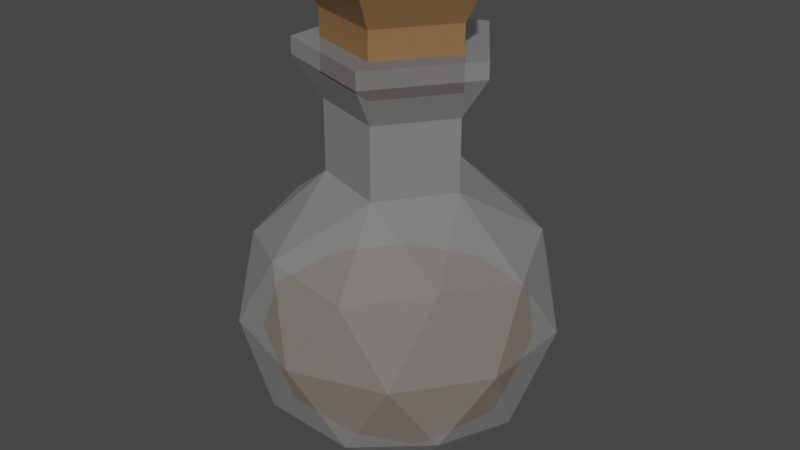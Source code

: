 # Source: orangePotion.blend  (saved by Blender 3.3.6; exported with 4.5.12 LTS)
import bpy
from mathutils import Matrix  # noqa: F401  (used for matrix-valued properties, if any)

bpy.ops.wm.read_factory_settings(use_empty=True)
scene = bpy.context.scene
scene.name = 'Scene'

# ---- collections
col_collection = bpy.data.collections.new('Collection'); scene.collection.children.link(col_collection)

# ---- materials (node trees are filled in below, after node groups)
mat_material_001 = bpy.data.materials.new('Material.001')
mat_material_001.use_transparent_shadow = False
mat_material_002 = bpy.data.materials.new('Material.002')
mat_material_002.surface_render_method = 'BLENDED'
mat_material_002.blend_method = 'BLEND'
mat_material_002.use_transparent_shadow = False
mat_material_003 = bpy.data.materials.new('Material.003')
mat_material_003.use_transparent_shadow = False

# ---- material node trees
mat_material_001.use_nodes = True; mat_material_001.node_tree.nodes.clear()
_N = mat_material_001.node_tree.nodes; _L = mat_material_001.node_tree.links
n0 = _N.new('ShaderNodeBsdfPrincipled'); n0.name = 'Principled BSDF'; n0.location = (10, 300)
n0.distribution = 'GGX'
n0.subsurface_method = 'RANDOM_WALK_SKIN'
n0.inputs[0].default_value = (0.8, 0.3612, 0.007607, 1.0)
n0.inputs[3].default_value = 1.45
n0.inputs[14].default_value = (0.8, 0.3612, 0.007607, 1.0)
n0.inputs[27].default_value = (0.0, 0.0, 0.0, 1.0)
n0.inputs[28].default_value = 1.0
n1 = _N.new('ShaderNodeOutputMaterial'); n1.name = 'Material Output'; n1.location = (300, 300)
_L.new(n0.outputs[0], n1.inputs[0])
n1.is_active_output = True
mat_material_002.use_nodes = True; mat_material_002.node_tree.nodes.clear()
_N = mat_material_002.node_tree.nodes; _L = mat_material_002.node_tree.links
n0 = _N.new('ShaderNodeBsdfPrincipled'); n0.name = 'Principled BSDF'; n0.location = (10, 300)
n0.distribution = 'GGX'
n0.subsurface_method = 'RANDOM_WALK_SKIN'
n0.inputs[3].default_value = 1.45
n0.inputs[4].default_value = 0.2
n0.inputs[27].default_value = (0.0, 0.0, 0.0, 1.0)
n0.inputs[28].default_value = 1.0
n1 = _N.new('ShaderNodeOutputMaterial'); n1.name = 'Material Output'; n1.location = (300, 300)
_L.new(n0.outputs[0], n1.inputs[0])
n1.is_active_output = True
mat_material_003.use_nodes = True; mat_material_003.node_tree.nodes.clear()
_N = mat_material_003.node_tree.nodes; _L = mat_material_003.node_tree.links
n0 = _N.new('ShaderNodeBsdfPrincipled'); n0.name = 'Principled BSDF'; n0.location = (10, 300)
n0.distribution = 'GGX'
n0.subsurface_method = 'RANDOM_WALK_SKIN'
n0.inputs[0].default_value = (0.2542, 0.1329, 0.05448, 1.0)
n0.inputs[3].default_value = 1.45
n0.inputs[27].default_value = (0.0, 0.0, 0.0, 1.0)
n0.inputs[28].default_value = 1.0
n1 = _N.new('ShaderNodeOutputMaterial'); n1.name = 'Material Output'; n1.location = (300, 300)
_L.new(n0.outputs[0], n1.inputs[0])
n1.is_active_output = True

# ---- world
world_world = bpy.data.worlds.new('World'); scene.world = world_world
world_world.use_nodes = True; world_world.node_tree.nodes.clear()
_N = world_world.node_tree.nodes; _L = world_world.node_tree.links
n0 = _N.new('ShaderNodeOutputWorld'); n0.name = 'World Output'; n0.location = (300, 300)
n1 = _N.new('ShaderNodeBackground'); n1.name = 'Background'; n1.location = (10, 300)
n1.inputs[0].default_value = (0.05088, 0.05088, 0.05088, 1.0)
_L.new(n1.outputs[0], n0.inputs[0])
n0.is_active_output = True
world_world.color = (0.05088, 0.05088, 0.05088)
world_world.use_sun_shadow = False
world_world.sun_shadow_jitter_overblur = 0.0

# ---- meshes
me_icosphere_004 = bpy.data.meshes.new('Icosphere.004')
me_icosphere_004.from_pydata([(-4.916e-07, 3.757e-09, -0.3278), (0.3883, -0.2821, -0.03116), (-0.1483, -0.4565, -0.03116), (-0.48, 3.757e-09, -0.03116), (-0.1483, 0.4565, -0.03116), (0.3883, 0.2821, -0.03116), (-0.08718, -0.2683, -0.2477), (0.2282, -0.1658, -0.2477), (0.1411, -0.4341, -0.07329), (0.4565, 3.757e-09, -0.07329), (0.2282, 0.1658, -0.2477), (-0.2821, 3.757e-09, -0.2477), (-0.3693, -0.2683, -0.07329), (-0.08718, 0.2683, -0.2477), (-0.3693, 0.2683, -0.07329), (0.1411, 0.4341, -0.07329), (0.5104, -0.1658, 0.2088), (0.5104, 0.1658, 0.2088), (-4.916e-07, -0.5366, 0.2088), (0.3154, -0.4341, 0.2088), (-0.5104, -0.1658, 0.2088), (-0.3154, -0.4341, 0.2088), (-0.3154, 0.4341, 0.2088), (-0.5104, 0.1658, 0.2088), (0.3154, 0.4341, 0.2088), (-4.916e-07, 0.5366, 0.2088), (-5.747e-07, 4.392e-09, -0.3832), (0.4539, -0.3298, -0.03642), (-0.1734, -0.5336, -0.03643), (-0.5611, 4.392e-09, -0.03642), (-0.1734, 0.5336, -0.03643), (0.4539, 0.3298, -0.03642), (0.1734, -0.5336, 0.5247), (-0.4539, -0.3298, 0.5247), (-0.4539, 0.3298, 0.5247), (0.1734, 0.5336, 0.5247), (0.5611, 4.392e-09, 0.5247), (-0.1019, -0.3137, -0.2895), (0.2668, -0.1939, -0.2895), (0.1649, -0.5075, -0.08568), (0.5336, 4.392e-09, -0.08568), (0.2668, 0.1939, -0.2895), (-0.3298, 4.392e-09, -0.2895), (-0.4317, -0.3137, -0.08568), (-0.1019, 0.3137, -0.2895), (-0.4317, 0.3137, -0.08568), (0.1649, 0.5075, -0.08568), (0.5966, -0.1939, 0.2441), (0.5966, 0.1939, 0.2441), (-5.747e-07, -0.6273, 0.2441), (0.3687, -0.5075, 0.2441), (-0.5966, -0.1939, 0.2441), (-0.3687, -0.5075, 0.2441), (-0.3687, 0.5075, 0.2441), (-0.5966, 0.1939, 0.2441), (0.3687, 0.5075, 0.2441), (-5.747e-07, 0.6273, 0.2441), (0.4317, -0.3137, 0.5739), (-0.1649, -0.5075, 0.5739), (-0.5336, 4.392e-09, 0.5739), (-0.1649, 0.5075, 0.5739), (0.4317, 0.3137, 0.5739), (0.085, -0.2616, 0.7899), (0.2751, 4.082e-09, 0.7899), (-0.2225, -0.1617, 0.7899), (-0.2225, 0.1617, 0.7899), (0.085, 0.2616, 0.7899), (0.085, -0.2616, 1.073), (0.2751, 4.082e-09, 1.073), (-0.2225, -0.1617, 1.073), (-0.2225, 0.1617, 1.073), (0.085, 0.2616, 1.073), (0.1185, -0.3647, 1.235), (0.3834, 5.984e-09, 1.235), (-0.3102, -0.2254, 1.235), (-0.3102, 0.2254, 1.235), (0.1185, 0.3647, 1.235), (0.2816, 5.984e-09, 1.301), (0.08703, 0.2679, 1.301), (-0.2279, 0.1655, 1.301), (-0.2279, -0.1655, 1.301), (0.08703, -0.2679, 1.301), (0.3834, 5.984e-09, 1.301), (0.1185, 0.3647, 1.301), (-0.3102, 0.2254, 1.301), (-0.3102, -0.2254, 1.301), (0.1185, -0.3647, 1.301), (0.2816, 5.984e-09, 1.234), (0.08703, 0.2679, 1.234), (-0.2279, 0.1655, 1.234), (-0.2279, -0.1655, 1.234), (0.08703, -0.2679, 1.234), (0.2816, 5.984e-09, 1.166), (0.08703, 0.2679, 1.166), (-0.2279, 0.1655, 1.166), (-0.2279, -0.1655, 1.166), (0.08703, -0.2679, 1.166), (0.2816, 5.984e-09, 1.409), (0.08703, 0.2679, 1.409), (-0.2279, 0.1655, 1.409), (-0.2279, -0.1655, 1.409), (0.08703, -0.2679, 1.409), (0.3456, 6.734e-09, 1.527), (0.1068, 0.3287, 1.527), (-0.2796, 0.2031, 1.527), (-0.2796, -0.2031, 1.527), (0.1068, -0.3287, 1.527)], [], [(0, 7, 6), (1, 7, 9), (0, 6, 11), (0, 11, 13), (0, 13, 10), (1, 9, 16), (2, 8, 18), (3, 12, 20), (4, 14, 22), (5, 15, 24), (1, 16, 19), (2, 18, 21), (3, 20, 23), (4, 22, 25), (5, 24, 17), (24, 15, 25), (15, 4, 25), (22, 14, 23), (14, 3, 23), (20, 12, 21), (12, 2, 21), (18, 8, 19), (8, 1, 19), (16, 9, 17), (9, 5, 17), (10, 15, 5), (10, 13, 15), (13, 4, 15), (13, 14, 4), (13, 11, 14), (11, 3, 14), (11, 12, 3), (11, 6, 12), (6, 2, 12), (9, 10, 5), (9, 7, 10), (7, 0, 10), (6, 8, 2), (6, 7, 8), (7, 1, 8), (17, 24, 25, 22, 23, 20, 21, 18, 19, 16), (26, 38, 37), (27, 38, 40), (26, 37, 42), (26, 42, 44), (26, 44, 41), (27, 40, 47), (28, 39, 49), (29, 43, 51), (30, 45, 53), (31, 46, 55), (27, 47, 50), (28, 49, 52), (29, 51, 54), (30, 53, 56), (31, 55, 48), (32, 57, 62), (33, 58, 64), (34, 59, 65), (35, 60, 66), (36, 61, 63), (63, 61, 66), (61, 35, 66), (66, 60, 65), (60, 34, 65), (65, 59, 64), (59, 33, 64), (64, 58, 62), (58, 32, 62), (62, 57, 63), (57, 36, 63), (48, 61, 36), (48, 55, 61), (55, 35, 61), (56, 60, 35), (56, 53, 60), (53, 34, 60), (54, 59, 34), (54, 51, 59), (51, 33, 59), (52, 58, 33), (52, 49, 58), (49, 32, 58), (50, 57, 32), (50, 47, 57), (47, 36, 57), (55, 56, 35), (55, 46, 56), (46, 30, 56), (53, 54, 34), (53, 45, 54), (45, 29, 54), (51, 52, 33), (51, 43, 52), (43, 28, 52), (49, 50, 32), (49, 39, 50), (39, 27, 50), (47, 48, 36), (47, 40, 48), (40, 31, 48), (41, 46, 31), (41, 44, 46), (44, 30, 46), (44, 45, 30), (44, 42, 45), (42, 29, 45), (42, 43, 29), (42, 37, 43), (37, 28, 43), (40, 41, 31), (40, 38, 41), (38, 26, 41), (37, 39, 28), (37, 38, 39), (38, 27, 39), (65, 64, 69, 70), (69, 67, 72, 74), (63, 66, 71, 68), (64, 62, 67, 69), (66, 65, 70, 71), (62, 63, 68, 67), (72, 73, 82, 86), (71, 70, 75, 76), (67, 68, 73, 72), (70, 69, 74, 75), (68, 71, 76, 73), (78, 79, 89, 88), (75, 74, 85, 84), (73, 76, 83, 82), (74, 72, 86, 85), (76, 75, 84, 83), (78, 77, 82, 83), (79, 78, 83, 84), (80, 79, 84, 85), (81, 80, 85, 86), (77, 81, 86, 82), (81, 77, 87, 91), (79, 80, 90, 89), (77, 78, 88, 87), (80, 81, 91, 90), (93, 94, 99, 98), (99, 100, 105, 104), (96, 92, 97, 101), (94, 95, 100, 99), (92, 93, 98, 97), (95, 96, 101, 100), (102, 103, 104, 105, 106), (97, 98, 103, 102), (100, 101, 106, 105), (98, 99, 104, 103), (101, 97, 102, 106), (92, 96, 95, 94, 93)])
me_icosphere_004.polygons.foreach_set('material_index', [0, 0, 0, 0, 0, 0, 0, 0, 0, 0, 0, 0, 0, 0, 0, 0, 0, 0, 0, 0, 0, 0, 0, 0, 0, 0, 0, 0, 0, 0, 0, 0, 0, 0, 0, 0, 0, 0, 0, 0, 0, 1, 1, 1, 1, 1, 1, 1, 1, 1, 1, 1, 1, 1, 1, 1, 1, 1, 1, 1, 1, 1, 1, 1, 1, 1, 1, 1, 1, 1, 1, 1, 1, 1, 1, 1, 1, 1, 1, 1, 1, 1, 1, 1, 1, 1, 1, 1, 1, 1, 1, 1, 1, 1, 1, 1, 1, 1, 1, 1, 1, 1, 1, 1, 1, 1, 1, 1, 1, 1, 1, 1, 1, 1, 1, 1, 1, 1, 1, 1, 1, 1, 1, 1, 1, 1, 1, 1, 1, 1, 1, 1, 1, 1, 1, 1, 1, 1, 1, 1, 1, 2, 2, 2, 2, 2, 2, 2, 2, 2, 2, 2, 2])
_uv = me_icosphere_004.uv_layers.new(name='UVMap')
_uv.uv.foreach_set('vector', [0.1818, 0.0, 0.2273, 0.07873, 0.1364, 0.07873, 0.2727, 0.1575, 0.3182, 0.07873, 0.3636, 0.1575, 0.9091, 0.0, 0.9545, 0.07873, 0.8636, 0.07873, 0.7273, 0.0, 0.7727, 0.07873, 0.6818, 0.07873, 0.5455, 0.0, 0.5909, 0.07873, 0.5, 0.07873, 0.2727, 0.1575, 0.3636, 0.1575, 0.3182, 0.2362, 0.09091, 0.1575, 0.1818, 0.1575, 0.1364, 0.2362, 0.8182, 0.1575, 0.9091, 0.1575, 0.8636, 0.2362, 0.6364, 0.1575, 0.7273, 0.1575, 0.6818, 0.2362, 0.4545, 0.1575, 0.5455, 0.1575, 0.5, 0.2362, 0.2727, 0.1575, 0.3182, 0.2362, 0.2273, 0.2362, 0.09091, 0.1575, 0.1364, 0.2362, 0.04546, 0.2362, 0.8182, 0.1575, 0.8636, 0.2362, 0.7727, 0.2362, 0.6364, 0.1575, 0.6818, 0.2362, 0.5909, 0.2362, 0.4545, 0.1575, 0.5, 0.2362, 0.4091, 0.2362, 0.5, 0.2362, 0.5455, 0.1575, 0.5909, 0.2362, 0.5455, 0.1575, 0.6364, 0.1575, 0.5909, 0.2362, 0.6818, 0.2362, 0.7273, 0.1575, 0.7727, 0.2362, 0.7273, 0.1575, 0.8182, 0.1575, 0.7727, 0.2362, 0.8636, 0.2362, 0.9091, 0.1575, 0.9545, 0.2362, 0.9091, 0.1575, 1.0, 0.1575, 0.9545, 0.2362, 0.1364, 0.2362, 0.1818, 0.1575, 0.2273, 0.2362, 0.1818, 0.1575, 0.2727, 0.1575, 0.2273, 0.2362, 0.3182, 0.2362, 0.3636, 0.1575, 0.4091, 0.2362, 0.3636, 0.1575, 0.4545, 0.1575, 0.4091, 0.2362, 0.5, 0.07873, 0.5455, 0.1575, 0.4545, 0.1575, 0.5, 0.07873, 0.5909, 0.07873, 0.5455, 0.1575, 0.5909, 0.07873, 0.6364, 0.1575, 0.5455, 0.1575, 0.6818, 0.07873, 0.7273, 0.1575, 0.6364, 0.1575, 0.6818, 0.07873, 0.7727, 0.07873, 0.7273, 0.1575, 0.7727, 0.07873, 0.8182, 0.1575, 0.7273, 0.1575, 0.8636, 0.07873, 0.9091, 0.1575, 0.8182, 0.1575, 0.8636, 0.07873, 0.9545, 0.07873, 0.9091, 0.1575, 0.9545, 0.07873, 1.0, 0.1575, 0.9091, 0.1575, 0.3636, 0.1575, 0.4091, 0.07873, 0.4545, 0.1575, 0.3636, 0.1575, 0.3182, 0.07873, 0.4091, 0.07873, 0.3182, 0.07873, 0.3636, 0.0, 0.4091, 0.07873, 0.1364, 0.07873, 0.1818, 0.1575, 0.09091, 0.1575, 0.1364, 0.07873, 0.2273, 0.07873, 0.1818, 0.1575, 0.2273, 0.07873, 0.2727, 0.1575, 0.1818, 0.1575, 0.4091, 0.2362, 0.5, 0.2362, 0.5909, 0.2362, 0.6818, 0.2362, 0.7727, 0.2362, 0.8636, 0.2362, 0.04546, 0.2362, 0.1364, 0.2362, 0.2273, 0.2362, 0.3182, 0.2362, 0.1818, 0.0, 0.2273, 0.07873, 0.1364, 0.07873, 0.2727, 0.1575, 0.3182, 0.07873, 0.3636, 0.1575, 0.9091, 0.0, 0.9545, 0.07873, 0.8636, 0.07873, 0.7273, 0.0, 0.7727, 0.07873, 0.6818, 0.07873, 0.5455, 0.0, 0.5909, 0.07873, 0.5, 0.07873, 0.2727, 0.1575, 0.3636, 0.1575, 0.3182, 0.2362, 0.09091, 0.1575, 0.1818, 0.1575, 0.1364, 0.2362, 0.8182, 0.1575, 0.9091, 0.1575, 0.8636, 0.2362, 0.6364, 0.1575, 0.7273, 0.1575, 0.6818, 0.2362, 0.4545, 0.1575, 0.5455, 0.1575, 0.5, 0.2362, 0.2727, 0.1575, 0.3182, 0.2362, 0.2273, 0.2362, 0.09091, 0.1575, 0.1364, 0.2362, 0.04546, 0.2362, 0.8182, 0.1575, 0.8636, 0.2362, 0.7727, 0.2362, 0.6364, 0.1575, 0.6818, 0.2362, 0.5909, 0.2362, 0.4545, 0.1575, 0.5, 0.2362, 0.4091, 0.2362, 0.1818, 0.3149, 0.2727, 0.3149, 0.2273, 0.3937, 0.0, 0.3149, 0.09091, 0.3149, 0.04546, 0.3937, 0.7273, 0.3149, 0.8182, 0.3149, 0.7727, 0.3937, 0.5455, 0.3149, 0.6364, 0.3149, 0.5909, 0.3937, 0.3636, 0.3149, 0.4545, 0.3149, 0.4091, 0.3937, 0.4091, 0.3937, 0.4545, 0.3149, 0.5, 0.3937, 0.4545, 0.3149, 0.5455, 0.3149, 0.5, 0.3937, 0.5909, 0.3937, 0.6364, 0.3149, 0.6818, 0.3937, 0.6364, 0.3149, 0.7273, 0.3149, 0.6818, 0.3937, 0.7727, 0.3937, 0.8182, 0.3149, 0.8636, 0.3937, 0.8182, 0.3149, 0.9091, 0.3149, 0.8636, 0.3937, 0.04546, 0.3937, 0.09091, 0.3149, 0.1364, 0.3937, 0.09091, 0.3149, 0.1818, 0.3149, 0.1364, 0.3937, 0.2273, 0.3937, 0.2727, 0.3149, 0.3182, 0.3937, 0.2727, 0.3149, 0.3636, 0.3149, 0.3182, 0.3937, 0.4091, 0.2362, 0.4545, 0.3149, 0.3636, 0.3149, 0.4091, 0.2362, 0.5, 0.2362, 0.4545, 0.3149, 0.5, 0.2362, 0.5455, 0.3149, 0.4545, 0.3149, 0.5909, 0.2362, 0.6364, 0.3149, 0.5455, 0.3149, 0.5909, 0.2362, 0.6818, 0.2362, 0.6364, 0.3149, 0.6818, 0.2362, 0.7273, 0.3149, 0.6364, 0.3149, 0.7727, 0.2362, 0.8182, 0.3149, 0.7273, 0.3149, 0.7727, 0.2362, 0.8636, 0.2362, 0.8182, 0.3149, 0.8636, 0.2362, 0.9091, 0.3149, 0.8182, 0.3149, 0.04546, 0.2362, 0.09091, 0.3149, 0.0, 0.3149, 0.04546, 0.2362, 0.1364, 0.2362, 0.09091, 0.3149, 0.1364, 0.2362, 0.1818, 0.3149, 0.09091, 0.3149, 0.2273, 0.2362, 0.2727, 0.3149, 0.1818, 0.3149, 0.2273, 0.2362, 0.3182, 0.2362, 0.2727, 0.3149, 0.3182, 0.2362, 0.3636, 0.3149, 0.2727, 0.3149, 0.5, 0.2362, 0.5909, 0.2362, 0.5455, 0.3149, 0.5, 0.2362, 0.5455, 0.1575, 0.5909, 0.2362, 0.5455, 0.1575, 0.6364, 0.1575, 0.5909, 0.2362, 0.6818, 0.2362, 0.7727, 0.2362, 0.7273, 0.3149, 0.6818, 0.2362, 0.7273, 0.1575, 0.7727, 0.2362, 0.7273, 0.1575, 0.8182, 0.1575, 0.7727, 0.2362, 0.8636, 0.2362, 0.9545, 0.2362, 0.9091, 0.3149, 0.8636, 0.2362, 0.9091, 0.1575, 0.9545, 0.2362, 0.9091, 0.1575, 1.0, 0.1575, 0.9545, 0.2362, 0.1364, 0.2362, 0.2273, 0.2362, 0.1818, 0.3149, 0.1364, 0.2362, 0.1818, 0.1575, 0.2273, 0.2362, 0.1818, 0.1575, 0.2727, 0.1575, 0.2273, 0.2362, 0.3182, 0.2362, 0.4091, 0.2362, 0.3636, 0.3149, 0.3182, 0.2362, 0.3636, 0.1575, 0.4091, 0.2362, 0.3636, 0.1575, 0.4545, 0.1575, 0.4091, 0.2362, 0.5, 0.07873, 0.5455, 0.1575, 0.4545, 0.1575, 0.5, 0.07873, 0.5909, 0.07873, 0.5455, 0.1575, 0.5909, 0.07873, 0.6364, 0.1575, 0.5455, 0.1575, 0.6818, 0.07873, 0.7273, 0.1575, 0.6364, 0.1575, 0.6818, 0.07873, 0.7727, 0.07873, 0.7273, 0.1575, 0.7727, 0.07873, 0.8182, 0.1575, 0.7273, 0.1575, 0.8636, 0.07873, 0.9091, 0.1575, 0.8182, 0.1575, 0.8636, 0.07873, 0.9545, 0.07873, 0.9091, 0.1575, 0.9545, 0.07873, 1.0, 0.1575, 0.9091, 0.1575, 0.3636, 0.1575, 0.4091, 0.07873, 0.4545, 0.1575, 0.3636, 0.1575, 0.3182, 0.07873, 0.4091, 0.07873, 0.3182, 0.07873, 0.3636, 0.0, 0.4091, 0.07873, 0.1364, 0.07873, 0.1818, 0.1575, 0.09091, 0.1575, 0.1364, 0.07873, 0.2273, 0.07873, 0.1818, 0.1575, 0.2273, 0.07873, 0.2727, 0.1575, 0.1818, 0.1575, 0.7727, 0.3937, 0.8636, 0.3937, 0.8636, 0.3937, 0.7727, 0.3937, 0.04546, 0.3937, 0.1364, 0.3937, 0.1364, 0.3937, 0.04546, 0.3937, 0.4091, 0.3937, 0.5, 0.3937, 0.5, 0.3937, 0.4091, 0.3937, 0.04546, 0.3937, 0.1364, 0.3937, 0.1364, 0.3937, 0.04546, 0.3937, 0.5909, 0.3937, 0.6818, 0.3937, 0.6818, 0.3937, 0.5909, 0.3937, 0.2273, 0.3937, 0.3182, 0.3937, 0.3182, 0.3937, 0.2273, 0.3937, 0.2273, 0.3937, 0.3182, 0.3937, 0.3182, 0.3937, 0.2273, 0.3937, 0.5909, 0.3937, 0.6818, 0.3937, 0.6818, 0.3937, 0.5909, 0.3937, 0.2273, 0.3937, 0.3182, 0.3937, 0.3182, 0.3937, 0.2273, 0.3937, 0.7727, 0.3937, 0.8636, 0.3937, 0.8636, 0.3937, 0.7727, 0.3937, 0.4091, 0.3937, 0.5, 0.3937, 0.5, 0.3937, 0.4091, 0.3937, 0.5537, 0.3937, 0.6388, 0.3937, 0.6388, 0.3937, 0.5537, 0.3937, 0.7727, 0.3937, 0.8636, 0.3937, 0.8636, 0.3937, 0.7727, 0.3937, 0.4091, 0.3937, 0.5, 0.3937, 0.5, 0.3937, 0.4091, 0.3937, 0.04546, 0.3937, 0.1364, 0.3937, 0.1364, 0.3937, 0.04546, 0.3937, 0.5909, 0.3937, 0.6818, 0.3937, 0.6818, 0.3937, 0.5909, 0.3937, 0.5537, 0.3937, 0.3444, 0.3937, 0.3182, 0.3937, 0.5909, 0.3937, 0.6388, 0.3937, 0.5537, 0.3937, 0.5909, 0.3937, 0.7727, 0.3937, 0.1741, 0.3937, 0.6388, 0.3937, 0.7727, 0.3937, 0.04546, 0.3937, 0.2436, 0.3937, 0.1741, 0.3937, 0.04546, 0.3937, 0.2273, 0.3937, 0.3444, 0.3937, 0.2436, 0.3937, 0.2273, 0.3937, 0.3182, 0.3937, 0.2436, 0.3937, 0.3444, 0.3937, 0.3444, 0.3937, 0.2436, 0.3937, 0.6388, 0.3937, 0.1741, 0.3937, 0.1741, 0.3937, 0.6388, 0.3937, 0.3444, 0.3937, 0.5537, 0.3937, 0.5537, 0.3937, 0.3444, 0.3937, 0.1741, 0.3937, 0.2436, 0.3937, 0.2436, 0.3937, 0.1741, 0.3937, 0.5537, 0.3937, 0.6388, 0.3937, 0.6388, 0.3937, 0.5537, 0.3937, 0.6388, 0.3937, 0.1741, 0.3937, 0.1741, 0.3937, 0.6388, 0.3937, 0.2436, 0.3937, 0.3444, 0.3937, 0.3444, 0.3937, 0.2436, 0.3937, 0.6388, 0.3937, 0.1741, 0.3937, 0.1741, 0.3937, 0.6388, 0.3937, 0.3444, 0.3937, 0.5537, 0.3937, 0.5537, 0.3937, 0.3444, 0.3937, 0.1741, 0.3937, 0.2436, 0.3937, 0.2436, 0.3937, 0.1741, 0.3937, 0.3444, 0.3937, 0.5537, 0.3937, 0.6388, 0.3937, 0.1741, 0.3937, 0.2436, 0.3937, 0.3444, 0.3937, 0.5537, 0.3937, 0.5537, 0.3937, 0.3444, 0.3937, 0.1741, 0.3937, 0.2436, 0.3937, 0.2436, 0.3937, 0.1741, 0.3937, 0.5537, 0.3937, 0.6388, 0.3937, 0.6388, 0.3937, 0.5537, 0.3937, 0.2436, 0.3937, 0.3444, 0.3937, 0.3444, 0.3937, 0.2436, 0.3937, 0.0, 0.0, 0.0, 0.0, 0.0, 0.0, 0.0, 0.0, 0.0, 0.0])
me_icosphere_004.materials.append(mat_material_001)
me_icosphere_004.materials.append(mat_material_002)
me_icosphere_004.materials.append(mat_material_003)
me_icosphere_004.update()

# ---- objects
ob_potion = bpy.data.objects.new('Potion', me_icosphere_004)

# ---- transforms, parenting, visibility, modifiers, constraints
ob_potion.location = (3.38e-07, -2.292e-09, 0.3536)
ob_potion.scale = (0.8554, 0.8554, 0.8554)

# ---- collection membership
col_collection.objects.link(ob_potion)

# ---- scene / render settings (as saved in the file)
scene.frame_start = 1; scene.frame_end = 250; scene.frame_set(1)
scene.render.engine = 'BLENDER_EEVEE_NEXT'
scene.cycles.sampling_pattern = 'TABULATED_SOBOL'
scene.cycles.use_light_tree = False
scene.view_settings.view_transform = 'Filmic'
bpy.context.view_layer.update()

# ---- added for rendering (the .blend has no active camera and no usable light): camera, sun
cam_auto = bpy.data.cameras.new('AutoCamera')
cam_auto.lens = 50.0
cam_auto.sensor_width = 36.0
cam_auto.clip_end = 1000.0
ob_auto_camera = bpy.data.objects.new('AutoCamera', cam_auto)
scene.collection.objects.link(ob_auto_camera)
ob_auto_camera.location = (2.04033, -2.44839, 2.4749)
ob_auto_camera.rotation_euler = (1.09748, -7.21219e-08, 0.694738)
scene.camera = ob_auto_camera
light_auto_sun = bpy.data.lights.new('AutoSun', 'SUN')
light_auto_sun.energy = 3.0
light_auto_sun.angle = 0.0523599
ob_auto_sun = bpy.data.objects.new('AutoSun', light_auto_sun)
scene.collection.objects.link(ob_auto_sun)
ob_auto_sun.rotation_euler = (0.872665, 0.174533, 0.523599)
bpy.context.view_layer.update()
